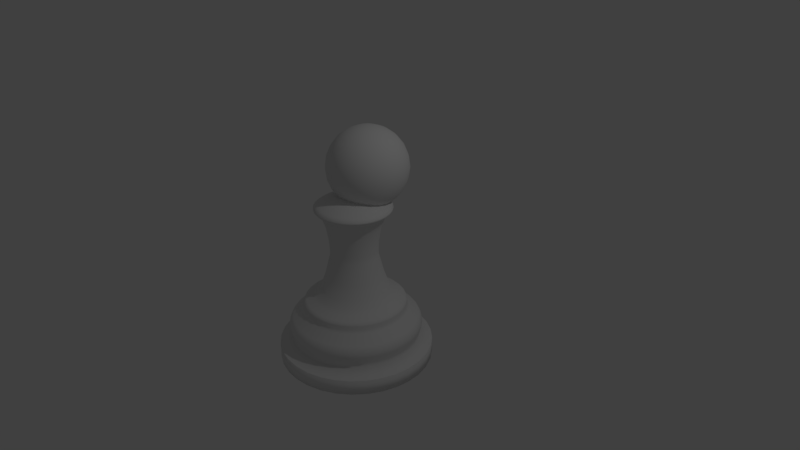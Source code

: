# Source: untitled.blend  (saved by Blender 2.78.0; exported with 4.5.12 LTS)
import bpy
from mathutils import Matrix  # noqa: F401  (used for matrix-valued properties, if any)

bpy.ops.wm.read_factory_settings(use_empty=True)
scene = bpy.context.scene
scene.name = 'Scene'

# ---- collections
col_collection_1 = bpy.data.collections.new('Collection 1'); scene.collection.children.link(col_collection_1)

# ---- world
world_world = bpy.data.worlds.new('World'); scene.world = world_world
world_world.color = (0.05088, 0.05088, 0.05088)
world_world.use_sun_shadow = False
world_world.sun_shadow_jitter_overblur = 0.0
world_world.cycles.sampling_method = 'MANUAL'

# ---- cameras
cam_camera = bpy.data.cameras.new('Camera')
cam_camera.clip_end = 100.0
cam_camera.lens = 35.0
cam_camera.sensor_width = 32.0
cam_camera.sensor_height = 18.0
cam_camera.ortho_scale = 7.314
cam_camera.dof.focus_distance = 0.0
cam_camera.dof.aperture_fstop = 128.0

# ---- lights
light_lamp = bpy.data.lights.new('Lamp', 'POINT')
light_lamp.transmission_factor = 0.0
light_lamp.cutoff_distance = 30.0
light_lamp.energy = 100.0
light_lamp.shadow_buffer_clip_start = 1.001
light_lamp.shadow_soft_size = 0.1
light_lamp.shadow_maximum_resolution = 0.006
light_lamp.use_absolute_resolution = True

# ---- meshes
me_cylinder = bpy.data.meshes.new('Cylinder')
me_cylinder.from_pydata([(0.001114, 0.9457, -1.449), (0.001114, 0.9457, -1.249), (0.1962, 0.9265, -1.449), (0.1962, 0.9265, -1.249), (0.3838, 0.8696, -1.449), (0.3838, 0.8696, -1.249), (0.5567, 0.7772, -1.449), (0.5567, 0.7772, -1.249), (0.7082, 0.6528, -1.449), (0.7082, 0.6528, -1.249), (0.8326, 0.5013, -1.449), (0.8326, 0.5013, -1.249), (0.925, 0.3284, -1.449), (0.925, 0.3284, -1.249), (0.9819, 0.1408, -1.449), (0.9819, 0.1408, -1.249), (1.001, -0.0543, -1.449), (1.001, -0.0543, -1.249), (0.9819, -0.2494, -1.449), (0.9819, -0.2494, -1.249), (0.925, -0.437, -1.449), (0.925, -0.437, -1.249), (0.8326, -0.6099, -1.449), (0.8326, -0.6099, -1.249), (0.7082, -0.7614, -1.449), (0.7082, -0.7614, -1.249), (0.5567, -0.8858, -1.449), (0.5567, -0.8858, -1.249), (0.3838, -0.9782, -1.449), (0.3838, -0.9782, -1.249), (0.1962, -1.035, -1.449), (0.1962, -1.035, -1.249), (0.001114, -1.054, -1.449), (0.001114, -1.054, -1.249), (-0.194, -1.035, -1.449), (-0.194, -1.035, -1.249), (-0.3816, -0.9782, -1.449), (-0.3816, -0.9782, -1.249), (-0.5545, -0.8858, -1.449), (-0.5545, -0.8858, -1.249), (-0.706, -0.7614, -1.449), (-0.706, -0.7614, -1.249), (-0.8304, -0.6099, -1.449), (-0.8304, -0.6099, -1.249), (-0.9228, -0.437, -1.449), (-0.9228, -0.437, -1.249), (-0.9797, -0.2494, -1.449), (-0.9797, -0.2494, -1.249), (-0.9989, -0.0543, -1.449), (-0.9989, -0.0543, -1.249), (-0.9797, 0.1408, -1.449), (-0.9797, 0.1408, -1.249), (-0.9228, 0.3284, -1.449), (-0.9228, 0.3284, -1.249), (-0.8304, 0.5013, -1.449), (-0.8304, 0.5013, -1.249), (-0.706, 0.6528, -1.449), (-0.706, 0.6528, -1.249), (-0.5545, 0.7772, -1.449), (-0.5545, 0.7772, -1.249), (-0.3816, 0.8696, -1.449), (-0.3816, 0.8696, -1.249), (-0.194, 0.9265, -1.449), (-0.194, 0.9265, -1.249), (0.1962, 0.9265, -1.249), (0.001114, 0.9457, -1.249), (0.3838, 0.8696, -1.249), (0.5567, 0.7772, -1.249), (0.7082, 0.6528, -1.249), (0.8326, 0.5013, -1.249), (0.925, 0.3284, -1.249), (0.9819, 0.1408, -1.249), (1.001, -0.0543, -1.249), (0.9819, -0.2494, -1.249), (0.925, -0.437, -1.249), (0.8326, -0.6099, -1.249), (0.7082, -0.7614, -1.249), (0.5567, -0.8858, -1.249), (0.3838, -0.9782, -1.249), (0.1962, -1.035, -1.249), (0.001114, -1.054, -1.249), (-0.194, -1.035, -1.249), (-0.3816, -0.9782, -1.249), (-0.5545, -0.8858, -1.249), (-0.706, -0.7614, -1.249), (-0.8304, -0.6099, -1.249), (-0.9228, -0.437, -1.249), (-0.9797, -0.2494, -1.249), (-0.9989, -0.0543, -1.249), (-0.9797, 0.1408, -1.249), (-0.9228, 0.3284, -1.249), (-0.8304, 0.5013, -1.249), (-0.706, 0.6528, -1.249), (-0.5545, 0.7772, -1.249), (-0.3816, 0.8696, -1.249), (-0.194, 0.9265, -1.249), (0.1638, 0.7634, -1.169), (0.001115, 0.7795, -1.169), (0.3202, 0.716, -1.169), (0.4643, 0.6389, -1.169), (0.5907, 0.5353, -1.169), (0.6944, 0.4089, -1.169), (0.7714, 0.2648, -1.169), (0.8189, 0.1084, -1.169), (0.8349, -0.0543, -1.169), (0.8189, -0.217, -1.169), (0.7714, -0.3734, -1.169), (0.6944, -0.5175, -1.169), (0.5907, -0.6439, -1.169), (0.4643, -0.7475, -1.169), (0.3202, -0.8246, -1.169), (0.1638, -0.872, -1.169), (0.001114, -0.8881, -1.169), (-0.1615, -0.872, -1.169), (-0.318, -0.8246, -1.169), (-0.4621, -0.7475, -1.169), (-0.5884, -0.6439, -1.169), (-0.6921, -0.5175, -1.169), (-0.7692, -0.3734, -1.169), (-0.8166, -0.217, -1.169), (-0.8326, -0.0543, -1.169), (-0.8166, 0.1084, -1.169), (-0.7692, 0.2648, -1.169), (-0.6921, 0.4089, -1.169), (-0.5884, 0.5353, -1.169), (-0.4621, 0.6389, -1.169), (-0.318, 0.716, -1.169), (-0.1615, 0.7634, -1.169), (0.1638, 0.7634, -1.107), (0.001115, 0.7795, -1.107), (0.3202, 0.716, -1.107), (0.4643, 0.6389, -1.107), (0.5907, 0.5353, -1.107), (0.6944, 0.4089, -1.107), (0.7714, 0.2648, -1.107), (0.8189, 0.1084, -1.107), (0.8349, -0.0543, -1.107), (0.8189, -0.217, -1.107), (0.7714, -0.3734, -1.107), (0.6944, -0.5175, -1.107), (0.5907, -0.6439, -1.107), (0.4643, -0.7475, -1.107), (0.3202, -0.8246, -1.107), (0.1638, -0.872, -1.107), (0.001114, -0.8881, -1.107), (-0.1615, -0.872, -1.107), (-0.318, -0.8246, -1.107), (-0.4621, -0.7475, -1.107), (-0.5884, -0.6439, -1.107), (-0.6921, -0.5175, -1.107), (-0.7692, -0.3734, -1.107), (-0.8166, -0.217, -1.107), (-0.8326, -0.0543, -1.107), (-0.8166, 0.1084, -1.107), (-0.7692, 0.2648, -1.107), (-0.6921, 0.4089, -1.107), (-0.5884, 0.5353, -1.107), (-0.4621, 0.6389, -1.107), (-0.318, 0.716, -1.107), (-0.1615, 0.7634, -1.107), (0.1696, 0.7927, -1.01), (0.001115, 0.8093, -1.01), (0.3316, 0.7436, -1.01), (0.4809, 0.6638, -1.01), (0.6118, 0.5564, -1.01), (0.7192, 0.4255, -1.01), (0.799, 0.2762, -1.01), (0.8481, 0.1142, -1.01), (0.8647, -0.0543, -1.01), (0.8481, -0.2228, -1.01), (0.799, -0.3848, -1.01), (0.7192, -0.5341, -1.01), (0.6118, -0.665, -1.01), (0.4809, -0.7724, -1.01), (0.3316, -0.8522, -1.01), (0.1696, -0.9013, -1.01), (0.001114, -0.9179, -1.01), (-0.1674, -0.9013, -1.01), (-0.3294, -0.8522, -1.01), (-0.4787, -0.7724, -1.01), (-0.6096, -0.665, -1.01), (-0.717, -0.5341, -1.01), (-0.7968, -0.3848, -1.01), (-0.8459, -0.2228, -1.01), (-0.8625, -0.0543, -1.01), (-0.8459, 0.1142, -1.01), (-0.7968, 0.2762, -1.01), (-0.717, 0.4255, -1.01), (-0.6096, 0.5564, -1.01), (-0.4787, 0.6638, -1.01), (-0.3294, 0.7436, -1.01), (-0.1674, 0.7927, -1.01), (0.1696, 0.7927, -0.964), (0.001115, 0.8093, -0.964), (0.3316, 0.7436, -0.964), (0.4809, 0.6638, -0.964), (0.6118, 0.5564, -0.964), (0.7192, 0.4255, -0.964), (0.799, 0.2762, -0.964), (0.8481, 0.1142, -0.964), (0.8647, -0.0543, -0.964), (0.8481, -0.2228, -0.964), (0.799, -0.3848, -0.964), (0.7192, -0.5341, -0.964), (0.6118, -0.665, -0.964), (0.4809, -0.7724, -0.964), (0.3316, -0.8522, -0.964), (0.1696, -0.9013, -0.964), (0.001114, -0.9179, -0.964), (-0.1674, -0.9013, -0.964), (-0.3294, -0.8522, -0.964), (-0.4787, -0.7724, -0.964), (-0.6096, -0.665, -0.964), (-0.717, -0.5341, -0.964), (-0.7968, -0.3848, -0.964), (-0.8459, -0.2228, -0.964), (-0.8625, -0.0543, -0.964), (-0.8459, 0.1142, -0.964), (-0.7968, 0.2762, -0.964), (-0.717, 0.4255, -0.964), (-0.6096, 0.5564, -0.964), (-0.4787, 0.6638, -0.964), (-0.3294, 0.7436, -0.964), (-0.1674, 0.7927, -0.964), (0.1653, 0.7709, -0.9072), (0.001115, 0.7871, -0.9072), (0.3231, 0.723, -0.9072), (0.4686, 0.6453, -0.9072), (0.5961, 0.5407, -0.9072), (0.7007, 0.4132, -0.9072), (0.7785, 0.2677, -0.9072), (0.8263, 0.1098, -0.9072), (0.8425, -0.0543, -0.9072), (0.8263, -0.2184, -0.9072), (0.7785, -0.3763, -0.9072), (0.7007, -0.5217, -0.9072), (0.5961, -0.6492, -0.9072), (0.4686, -0.7539, -0.9072), (0.3231, -0.8316, -0.9072), (0.1653, -0.8795, -0.9072), (0.001114, -0.8957, -0.9072), (-0.163, -0.8795, -0.9072), (-0.3209, -0.8316, -0.9072), (-0.4663, -0.7539, -0.9072), (-0.5938, -0.6492, -0.9072), (-0.6985, -0.5217, -0.9072), (-0.7762, -0.3763, -0.9072), (-0.8241, -0.2184, -0.9072), (-0.8403, -0.0543, -0.9072), (-0.8241, 0.1099, -0.9072), (-0.7762, 0.2677, -0.9072), (-0.6985, 0.4132, -0.9072), (-0.5938, 0.5407, -0.9072), (-0.4663, 0.6453, -0.9072), (-0.3209, 0.723, -0.9072), (-0.163, 0.7709, -0.9072), (0.1596, 0.7423, -0.8716), (0.001115, 0.7579, -0.8716), (0.3119, 0.6961, -0.8716), (0.4523, 0.621, -0.8716), (0.5754, 0.52, -0.8716), (0.6764, 0.3969, -0.8716), (0.7515, 0.2565, -0.8716), (0.7977, 0.1042, -0.8716), (0.8133, -0.0543, -0.8716), (0.7977, -0.2127, -0.8716), (0.7515, -0.3651, -0.8716), (0.6764, -0.5055, -0.8716), (0.5754, -0.6286, -0.8716), (0.4523, -0.7296, -0.8716), (0.3119, -0.8047, -0.8716), (0.1596, -0.8509, -0.8716), (0.001114, -0.8665, -0.8716), (-0.1573, -0.8509, -0.8716), (-0.3097, -0.8047, -0.8716), (-0.4501, -0.7296, -0.8716), (-0.5732, -0.6286, -0.8716), (-0.6742, -0.5055, -0.8716), (-0.7492, -0.3651, -0.8716), (-0.7955, -0.2127, -0.8716), (-0.8111, -0.0543, -0.8716), (-0.7955, 0.1042, -0.8716), (-0.7492, 0.2565, -0.8716), (-0.6742, 0.3969, -0.8716), (-0.5732, 0.52, -0.8716), (-0.4501, 0.621, -0.8716), (-0.3097, 0.6961, -0.8716), (-0.1573, 0.7423, -0.8716), (0.1365, 0.6262, -0.7686), (0.001115, 0.6395, -0.7686), (0.2666, 0.5867, -0.7686), (0.3866, 0.5226, -0.7686), (0.4917, 0.4363, -0.7686), (0.578, 0.3312, -0.7686), (0.6421, 0.2112, -0.7686), (0.6816, 0.08106, -0.7686), (0.6949, -0.0543, -0.7686), (0.6816, -0.1897, -0.7686), (0.6421, -0.3198, -0.7686), (0.578, -0.4398, -0.7686), (0.4917, -0.5449, -0.7686), (0.3866, -0.6312, -0.7686), (0.2666, -0.6953, -0.7686), (0.1365, -0.7348, -0.7686), (0.001114, -0.7481, -0.7686), (-0.1342, -0.7348, -0.7686), (-0.2644, -0.6953, -0.7686), (-0.3844, -0.6312, -0.7686), (-0.4895, -0.5449, -0.7686), (-0.5758, -0.4398, -0.7686), (-0.6399, -0.3198, -0.7686), (-0.6794, -0.1897, -0.7686), (-0.6927, -0.0543, -0.7686), (-0.6794, 0.08106, -0.7686), (-0.6399, 0.2112, -0.7686), (-0.5758, 0.3312, -0.7686), (-0.4895, 0.4363, -0.7686), (-0.3844, 0.5226, -0.7686), (-0.2644, 0.5867, -0.7686), (-0.1342, 0.6262, -0.7686), (0.1316, 0.6015, -0.7295), (0.001115, 0.6143, -0.7295), (0.257, 0.5634, -0.7295), (0.3726, 0.5017, -0.7295), (0.4739, 0.4185, -0.7295), (0.5571, 0.3172, -0.7295), (0.6189, 0.2016, -0.7295), (0.6569, 0.07615, -0.7295), (0.6697, -0.0543, -0.7295), (0.6569, -0.1847, -0.7295), (0.6189, -0.3102, -0.7295), (0.5571, -0.4258, -0.7295), (0.4739, -0.5271, -0.7295), (0.3726, -0.6102, -0.7295), (0.257, -0.672, -0.7295), (0.1316, -0.7101, -0.7295), (0.001114, -0.7229, -0.7295), (-0.1293, -0.7101, -0.7295), (-0.2548, -0.672, -0.7295), (-0.3704, -0.6102, -0.7295), (-0.4717, -0.5271, -0.7295), (-0.5548, -0.4258, -0.7295), (-0.6166, -0.3102, -0.7295), (-0.6547, -0.1847, -0.7295), (-0.6675, -0.0543, -0.7295), (-0.6547, 0.07615, -0.7295), (-0.6166, 0.2016, -0.7295), (-0.5548, 0.3172, -0.7295), (-0.4717, 0.4185, -0.7295), (-0.3704, 0.5017, -0.7295), (-0.2548, 0.5634, -0.7295), (-0.1293, 0.6015, -0.7295), (0.1316, 0.6015, -0.6762), (0.001115, 0.6143, -0.6762), (0.257, 0.5634, -0.6762), (0.3726, 0.5017, -0.6762), (0.4739, 0.4185, -0.6762), (0.5571, 0.3172, -0.6762), (0.6189, 0.2016, -0.6762), (0.6569, 0.07615, -0.6762), (0.6697, -0.0543, -0.6762), (0.6569, -0.1847, -0.6762), (0.6189, -0.3102, -0.6762), (0.5571, -0.4258, -0.6762), (0.4739, -0.5271, -0.6762), (0.3726, -0.6102, -0.6762), (0.257, -0.672, -0.6762), (0.1316, -0.7101, -0.6762), (0.001114, -0.7229, -0.6762), (-0.1293, -0.7101, -0.6762), (-0.2548, -0.672, -0.6762), (-0.3704, -0.6102, -0.6762), (-0.4717, -0.5271, -0.6762), (-0.5548, -0.4258, -0.6762), (-0.6166, -0.3102, -0.6762), (-0.6547, -0.1847, -0.6762), (-0.6675, -0.0543, -0.6762), (-0.6547, 0.07615, -0.6762), (-0.6166, 0.2016, -0.6762), (-0.5548, 0.3172, -0.6762), (-0.4717, 0.4185, -0.6762), (-0.3704, 0.5017, -0.6762), (-0.2548, 0.5634, -0.6762), (-0.1293, 0.6015, -0.6762), (0.1303, 0.5953, -0.6584), (0.001115, 0.608, -0.6584), (0.2546, 0.5576, -0.6584), (0.3691, 0.4964, -0.6584), (0.4694, 0.414, -0.6584), (0.5518, 0.3137, -0.6584), (0.613, 0.1992, -0.6584), (0.6507, 0.07491, -0.6584), (0.6634, -0.0543, -0.6584), (0.6507, -0.1835, -0.6584), (0.613, -0.3077, -0.6584), (0.5518, -0.4223, -0.6584), (0.4694, -0.5226, -0.6584), (0.3691, -0.605, -0.6584), (0.2546, -0.6662, -0.6584), (0.1303, -0.7039, -0.6584), (0.001114, -0.7166, -0.6584), (-0.1281, -0.7039, -0.6584), (-0.2523, -0.6662, -0.6584), (-0.3668, -0.605, -0.6584), (-0.4672, -0.5226, -0.6584), (-0.5496, -0.4223, -0.6584), (-0.6108, -0.3077, -0.6584), (-0.6485, -0.1835, -0.6584), (-0.6612, -0.0543, -0.6584), (-0.6485, 0.07491, -0.6584), (-0.6108, 0.1992, -0.6584), (-0.5496, 0.3137, -0.6584), (-0.4672, 0.414, -0.6584), (-0.3668, 0.4964, -0.6584), (-0.2523, 0.5576, -0.6584), (-0.1281, 0.5953, -0.6584), (0.1245, 0.5662, -0.6317), (0.001115, 0.5784, -0.6317), (0.2432, 0.5302, -0.6317), (0.3526, 0.4718, -0.6317), (0.4485, 0.3931, -0.6317), (0.5272, 0.2972, -0.6317), (0.5857, 0.1878, -0.6317), (0.6217, 0.06914, -0.6317), (0.6338, -0.0543, -0.6317), (0.6217, -0.1777, -0.6317), (0.5857, -0.2964, -0.6317), (0.5272, -0.4058, -0.6317), (0.4485, -0.5017, -0.6317), (0.3526, -0.5804, -0.6317), (0.2432, -0.6388, -0.6317), (0.1245, -0.6748, -0.6317), (0.001114, -0.687, -0.6317), (-0.1223, -0.6748, -0.6317), (-0.241, -0.6388, -0.6317), (-0.3504, -0.5804, -0.6317), (-0.4463, -0.5017, -0.6317), (-0.525, -0.4058, -0.6317), (-0.5834, -0.2964, -0.6317), (-0.6194, -0.1777, -0.6317), (-0.6316, -0.0543, -0.6317), (-0.6194, 0.06914, -0.6317), (-0.5834, 0.1878, -0.6317), (-0.525, 0.2972, -0.6317), (-0.4463, 0.3931, -0.6317), (-0.3504, 0.4718, -0.6317), (-0.241, 0.5302, -0.6317), (-0.1223, 0.5662, -0.6317), (0.1075, 0.4808, -0.5885), (0.001115, 0.4913, -0.5885), (0.2099, 0.4497, -0.5885), (0.3042, 0.3993, -0.5885), (0.3869, 0.3315, -0.5885), (0.4547, 0.2488, -0.5885), (0.5051, 0.1545, -0.5885), (0.5362, 0.05214, -0.5885), (0.5467, -0.0543, -0.5885), (0.5362, -0.1607, -0.5885), (0.5051, -0.2631, -0.5885), (0.4547, -0.3574, -0.5885), (0.3869, -0.4401, -0.5885), (0.3042, -0.5079, -0.5885), (0.2099, -0.5583, -0.5885), (0.1075, -0.5894, -0.5885), (0.001114, -0.5998, -0.5885), (-0.1053, -0.5894, -0.5885), (-0.2077, -0.5583, -0.5885), (-0.302, -0.5079, -0.5885), (-0.3846, -0.4401, -0.5885), (-0.4525, -0.3574, -0.5885), (-0.5029, -0.2631, -0.5885), (-0.534, -0.1607, -0.5885), (-0.5444, -0.0543, -0.5885), (-0.534, 0.05214, -0.5885), (-0.5029, 0.1545, -0.5885), (-0.4525, 0.2488, -0.5885), (-0.3846, 0.3315, -0.5885), (-0.302, 0.3993, -0.5885), (-0.2077, 0.4497, -0.5885), (-0.1053, 0.4808, -0.5885), (0.09904, 0.438, -0.5371), (0.001115, 0.4477, -0.5371), (0.1932, 0.4095, -0.5371), (0.28, 0.3631, -0.5371), (0.3561, 0.3007, -0.5371), (0.4185, 0.2246, -0.5371), (0.4649, 0.1378, -0.5371), (0.4934, 0.04363, -0.5371), (0.5031, -0.0543, -0.5371), (0.4934, -0.1522, -0.5371), (0.4649, -0.2464, -0.5371), (0.4185, -0.3332, -0.5371), (0.3561, -0.4092, -0.5371), (0.28, -0.4717, -0.5371), (0.1932, -0.5181, -0.5371), (0.09904, -0.5466, -0.5371), (0.001114, -0.5563, -0.5371), (-0.09682, -0.5466, -0.5371), (-0.191, -0.5181, -0.5371), (-0.2778, -0.4717, -0.5371), (-0.3538, -0.4092, -0.5371), (-0.4163, -0.3332, -0.5371), (-0.4626, -0.2464, -0.5371), (-0.4912, -0.1522, -0.5371), (-0.5009, -0.0543, -0.5371), (-0.4912, 0.04363, -0.5371), (-0.4626, 0.1378, -0.5371), (-0.4163, 0.2246, -0.5371), (-0.3538, 0.3007, -0.5371), (-0.2778, 0.3631, -0.5371), (-0.191, 0.4095, -0.5371), (-0.09682, 0.438, -0.5371), (0.08626, 0.3737, -0.457), (0.001115, 0.3821, -0.457), (0.1681, 0.3489, -0.457), (0.2436, 0.3086, -0.457), (0.3097, 0.2543, -0.457), (0.364, 0.1882, -0.457), (0.4043, 0.1127, -0.457), (0.4292, 0.03085, -0.457), (0.4375, -0.0543, -0.457), (0.4292, -0.1394, -0.457), (0.4043, -0.2213, -0.457), (0.364, -0.2968, -0.457), (0.3097, -0.3629, -0.457), (0.2436, -0.4172, -0.457), (0.1681, -0.4575, -0.457), (0.08626, -0.4823, -0.457), (0.001114, -0.4907, -0.457), (-0.08403, -0.4823, -0.457), (-0.1659, -0.4575, -0.457), (-0.2413, -0.4172, -0.457), (-0.3075, -0.3629, -0.457), (-0.3618, -0.2968, -0.457), (-0.4021, -0.2213, -0.457), (-0.4269, -0.1394, -0.457), (-0.4353, -0.0543, -0.457), (-0.4269, 0.03085, -0.457), (-0.4021, 0.1127, -0.457), (-0.3618, 0.1882, -0.457), (-0.3075, 0.2543, -0.457), (-0.2413, 0.3086, -0.457), (-0.1659, 0.3489, -0.457), (-0.08403, 0.3737, -0.457), (0.07422, 0.3133, -0.2801), (0.001115, 0.3205, -0.2801), (0.1445, 0.2919, -0.2801), (0.2093, 0.2573, -0.2801), (0.2661, 0.2107, -0.2801), (0.3127, 0.1539, -0.2801), (0.3473, 0.08911, -0.2801), (0.3687, 0.01881, -0.2801), (0.3759, -0.0543, -0.2801), (0.3687, -0.1274, -0.2801), (0.3473, -0.1977, -0.2801), (0.3127, -0.2625, -0.2801), (0.2661, -0.3193, -0.2801), (0.2093, -0.3659, -0.2801), (0.1445, -0.4005, -0.2801), (0.07422, -0.4218, -0.2801), (0.001114, -0.429, -0.2801), (-0.072, -0.4218, -0.2801), (-0.1423, -0.4005, -0.2801), (-0.2071, -0.3659, -0.2801), (-0.2639, -0.3193, -0.2801), (-0.3105, -0.2625, -0.2801), (-0.3451, -0.1977, -0.2801), (-0.3664, -0.1274, -0.2801), (-0.3736, -0.0543, -0.2801), (-0.3664, 0.01881, -0.2801), (-0.3451, 0.08911, -0.2801), (-0.3105, 0.1539, -0.2801), (-0.2639, 0.2107, -0.2801), (-0.2071, 0.2573, -0.2801), (-0.1423, 0.2919, -0.2801), (-0.07199, 0.3133, -0.2801), (0.06106, 0.2471, -0.01153), (0.001115, 0.253, -0.01153), (0.1187, 0.2296, -0.01153), (0.1718, 0.2012, -0.01153), (0.2184, 0.163, -0.01153), (0.2566, 0.1164, -0.01153), (0.285, 0.06329, -0.01153), (0.3025, 0.005651, -0.01153), (0.3084, -0.0543, -0.01153), (0.3025, -0.1142, -0.01153), (0.285, -0.1719, -0.01153), (0.2566, -0.225, -0.01153), (0.2184, -0.2716, -0.01153), (0.1718, -0.3098, -0.01153), (0.1187, -0.3382, -0.01153), (0.06106, -0.3557, -0.01153), (0.001114, -0.3616, -0.01153), (-0.05883, -0.3557, -0.01153), (-0.1165, -0.3382, -0.01153), (-0.1696, -0.3098, -0.01153), (-0.2162, -0.2716, -0.01153), (-0.2544, -0.225, -0.01153), (-0.2828, -0.1719, -0.01153), (-0.3003, -0.1142, -0.01153), (-0.3062, -0.0543, -0.01153), (-0.3003, 0.005651, -0.01153), (-0.2828, 0.06329, -0.01153), (-0.2544, 0.1164, -0.01153), (-0.2162, 0.163, -0.01153), (-0.1696, 0.2012, -0.01153), (-0.1165, 0.2296, -0.01153), (-0.05883, 0.2471, -0.01153), (0.06106, 0.2471, 0.07374), (0.001115, 0.253, 0.07374), (0.1187, 0.2296, 0.07374), (0.1718, 0.2012, 0.07374), (0.2184, 0.163, 0.07374), (0.2566, 0.1164, 0.07374), (0.285, 0.06329, 0.07374), (0.3025, 0.005651, 0.07374), (0.3084, -0.0543, 0.07374), (0.3025, -0.1142, 0.07374), (0.285, -0.1719, 0.07374), (0.2566, -0.225, 0.07374), (0.2184, -0.2716, 0.07374), (0.1718, -0.3098, 0.07374), (0.1187, -0.3382, 0.07374), (0.06106, -0.3557, 0.07374), (0.001114, -0.3616, 0.07374), (-0.05883, -0.3557, 0.07374), (-0.1165, -0.3382, 0.07374), (-0.1696, -0.3098, 0.07374), (-0.2162, -0.2716, 0.07374), (-0.2544, -0.225, 0.07374), (-0.2828, -0.1719, 0.07374), (-0.3003, -0.1142, 0.07374), (-0.3062, -0.0543, 0.07374), (-0.3003, 0.005651, 0.07374), (-0.2828, 0.06329, 0.07374), (-0.2544, 0.1164, 0.07374), (-0.2162, 0.163, 0.07374), (-0.1696, 0.2012, 0.07374), (-0.1165, 0.2296, 0.07374), (-0.05883, 0.2471, 0.07374), (0.06252, 0.2544, 0.1974), (0.001114, 0.2604, 0.1974), (0.1216, 0.2365, 0.1974), (0.176, 0.2074, 0.1974), (0.2237, 0.1683, 0.1974), (0.2628, 0.1206, 0.1974), (0.2919, 0.06615, 0.1974), (0.3098, 0.007107, 0.1974), (0.3159, -0.0543, 0.1974), (0.3098, -0.1157, 0.1974), (0.2919, -0.1747, 0.1974), (0.2628, -0.2292, 0.1974), (0.2237, -0.2769, 0.1974), (0.176, -0.316, 0.1974), (0.1216, -0.3451, 0.1974), (0.06252, -0.363, 0.1974), (0.001114, -0.369, 0.1974), (-0.06029, -0.363, 0.1974), (-0.1193, -0.3451, 0.1974), (-0.1737, -0.316, 0.1974), (-0.2214, -0.2769, 0.1974), (-0.2606, -0.2292, 0.1974), (-0.2897, -0.1747, 0.1974), (-0.3076, -0.1157, 0.1974), (-0.3136, -0.0543, 0.1974), (-0.3076, 0.007107, 0.1974), (-0.2897, 0.06615, 0.1974), (-0.2606, 0.1206, 0.1974), (-0.2214, 0.1683, 0.1974), (-0.1737, 0.2074, 0.1974), (-0.1193, 0.2365, 0.1974), (-0.06029, 0.2544, 0.1974), (0.06922, 0.2881, 0.3892), (0.001115, 0.2948, 0.3892), (0.1347, 0.2682, 0.3892), (0.195, 0.2359, 0.3892), (0.2479, 0.1925, 0.3892), (0.2914, 0.1396, 0.3892), (0.3236, 0.07929, 0.3892), (0.3435, 0.0138, 0.3892), (0.3502, -0.0543, 0.3892), (0.3435, -0.1224, 0.3892), (0.3236, -0.1879, 0.3892), (0.2914, -0.2482, 0.3892), (0.2479, -0.3011, 0.3892), (0.195, -0.3445, 0.3892), (0.1347, -0.3768, 0.3892), (0.06922, -0.3967, 0.3892), (0.001114, -0.4034, 0.3892), (-0.06699, -0.3967, 0.3892), (-0.1325, -0.3768, 0.3892), (-0.1928, -0.3445, 0.3892), (-0.2457, -0.3011, 0.3892), (-0.2891, -0.2482, 0.3892), (-0.3214, -0.1879, 0.3892), (-0.3413, -0.1224, 0.3892), (-0.348, -0.0543, 0.3892), (-0.3413, 0.0138, 0.3892), (-0.3214, 0.07929, 0.3892), (-0.2891, 0.1396, 0.3892), (-0.2457, 0.1925, 0.3892), (-0.1928, 0.2359, 0.3892), (-0.1325, 0.2682, 0.3892), (-0.06699, 0.2881, 0.3892), (0.08044, 0.3445, 0.547), (0.001114, 0.3523, 0.547), (0.1567, 0.3214, 0.547), (0.227, 0.2838, 0.547), (0.2886, 0.2332, 0.547), (0.3392, 0.1716, 0.547), (0.3768, 0.1013, 0.547), (0.3999, 0.02503, 0.547), (0.4077, -0.0543, 0.547), (0.3999, -0.1336, 0.547), (0.3768, -0.2099, 0.547), (0.3392, -0.2802, 0.547), (0.2886, -0.3418, 0.547), (0.227, -0.3924, 0.547), (0.1567, -0.43, 0.547), (0.08044, -0.4531, 0.547), (0.001114, -0.4609, 0.547), (-0.07822, -0.4531, 0.547), (-0.1545, -0.43, 0.547), (-0.2248, -0.3924, 0.547), (-0.2864, -0.3418, 0.547), (-0.337, -0.2802, 0.547), (-0.3746, -0.2099, 0.547), (-0.3977, -0.1336, 0.547), (-0.4055, -0.0543, 0.547), (-0.3977, 0.02503, 0.547), (-0.3746, 0.1013, 0.547), (-0.337, 0.1716, 0.547), (-0.2864, 0.2332, 0.547), (-0.2248, 0.2838, 0.547), (-0.1545, 0.3214, 0.547), (-0.07821, 0.3445, 0.547), (0.09109, 0.398, 0.5982), (0.001114, 0.4069, 0.5982), (0.1776, 0.3718, 0.5982), (0.2573, 0.3292, 0.5982), (0.3272, 0.2718, 0.5982), (0.3846, 0.2019, 0.5982), (0.4272, 0.1222, 0.5982), (0.4535, 0.03568, 0.5982), (0.4623, -0.0543, 0.5982), (0.4535, -0.1443, 0.5982), (0.4272, -0.2308, 0.5982), (0.3846, -0.3105, 0.5982), (0.3272, -0.3804, 0.5982), (0.2573, -0.4378, 0.5982), (0.1776, -0.4804, 0.5982), (0.09109, -0.5066, 0.5982), (0.001114, -0.5155, 0.5982), (-0.08886, -0.5066, 0.5982), (-0.1754, -0.4804, 0.5982), (-0.2551, -0.4378, 0.5982), (-0.325, -0.3804, 0.5982), (-0.3824, -0.3105, 0.5982), (-0.425, -0.2308, 0.5982), (-0.4512, -0.1443, 0.5982), (-0.4601, -0.0543, 0.5982), (-0.4512, 0.03568, 0.5982), (-0.425, 0.1222, 0.5982), (-0.3824, 0.2019, 0.5982), (-0.325, 0.2718, 0.5982), (-0.2551, 0.3292, 0.5982), (-0.1754, 0.3718, 0.5982), (-0.08886, 0.398, 0.5982), (0.09775, 0.4315, 0.6331), (0.001114, 0.441, 0.6331), (0.1907, 0.4033, 0.6331), (0.2763, 0.3575, 0.6331), (0.3514, 0.2959, 0.6331), (0.413, 0.2209, 0.6331), (0.4587, 0.1353, 0.6331), (0.4869, 0.04233, 0.6331), (0.4964, -0.0543, 0.6331), (0.4869, -0.1509, 0.6331), (0.4587, -0.2438, 0.6331), (0.413, -0.3295, 0.6331), (0.3514, -0.4045, 0.6331), (0.2763, -0.4661, 0.6331), (0.1907, -0.5119, 0.6331), (0.09775, -0.5401, 0.6331), (0.001114, -0.5496, 0.6331), (-0.09552, -0.5401, 0.6331), (-0.1884, -0.5119, 0.6331), (-0.2741, -0.4661, 0.6331), (-0.3491, -0.4045, 0.6331), (-0.4107, -0.3295, 0.6331), (-0.4565, -0.2438, 0.6331), (-0.4847, -0.1509, 0.6331), (-0.4942, -0.0543, 0.6331), (-0.4847, 0.04233, 0.6331), (-0.4565, 0.1353, 0.6331), (-0.4107, 0.2209, 0.6331), (-0.3491, 0.2959, 0.6331), (-0.2741, 0.3575, 0.6331), (-0.1884, 0.4033, 0.6331), (-0.09552, 0.4315, 0.6331), (0.09775, 0.4315, 0.6516), (0.001114, 0.441, 0.6516), (0.1907, 0.4033, 0.6516), (0.2763, 0.3575, 0.6516), (0.3514, 0.2959, 0.6516), (0.413, 0.2209, 0.6516), (0.4587, 0.1353, 0.6516), (0.4869, 0.04233, 0.6516), (0.4964, -0.0543, 0.6516), (0.4869, -0.1509, 0.6516), (0.4587, -0.2438, 0.6516), (0.413, -0.3295, 0.6516), (0.3514, -0.4045, 0.6516), (0.2763, -0.4661, 0.6516), (0.1907, -0.5119, 0.6516), (0.09775, -0.5401, 0.6516), (0.001114, -0.5496, 0.6516), (-0.09552, -0.5401, 0.6516), (-0.1884, -0.5119, 0.6516), (-0.2741, -0.4661, 0.6516), (-0.3491, -0.4045, 0.6516), (-0.4107, -0.3295, 0.6516), (-0.4565, -0.2438, 0.6516), (-0.4847, -0.1509, 0.6516), (-0.4942, -0.0543, 0.6516), (-0.4847, 0.04233, 0.6516), (-0.4565, 0.1353, 0.6516), (-0.4107, 0.2209, 0.6516), (-0.3491, 0.2959, 0.6516), (-0.2741, 0.3575, 0.6516), (-0.1884, 0.4033, 0.6516), (-0.09552, 0.4315, 0.6516), (0.08805, 0.3828, 0.6886), (0.001114, 0.3913, 0.6886), (0.1716, 0.3574, 0.6886), (0.2487, 0.3162, 0.6886), (0.3162, 0.2608, 0.6886), (0.3716, 0.1933, 0.6886), (0.4128, 0.1162, 0.6886), (0.4382, 0.03264, 0.6886), (0.4467, -0.0543, 0.6886), (0.4382, -0.1412, 0.6886), (0.4128, -0.2248, 0.6886), (0.3716, -0.3019, 0.6886), (0.3162, -0.3694, 0.6886), (0.2487, -0.4248, 0.6886), (0.1716, -0.466, 0.6886), (0.08805, -0.4914, 0.6886), (0.001114, -0.4999, 0.6886), (-0.08582, -0.4914, 0.6886), (-0.1694, -0.466, 0.6886), (-0.2465, -0.4248, 0.6886), (-0.314, -0.3694, 0.6886), (-0.3694, -0.3019, 0.6886), (-0.4106, -0.2248, 0.6886), (-0.4359, -0.1412, 0.6886), (-0.4445, -0.0543, 0.6886), (-0.4359, 0.03264, 0.6886), (-0.4106, 0.1162, 0.6886), (-0.3694, 0.1933, 0.6886), (-0.314, 0.2608, 0.6886), (-0.2465, 0.3162, 0.6886), (-0.1694, 0.3574, 0.6886), (-0.08582, 0.3828, 0.6886), (0.06979, 0.2909, 0.7318), (0.001114, 0.2977, 0.7318), (0.1358, 0.2709, 0.7318), (0.1967, 0.2384, 0.7318), (0.25, 0.1946, 0.7318), (0.2938, 0.1413, 0.7318), (0.3263, 0.08041, 0.7318), (0.3464, 0.01438, 0.7318), (0.3531, -0.0543, 0.7318), (0.3464, -0.123, 0.7318), (0.3263, -0.189, 0.7318), (0.2938, -0.2499, 0.7318), (0.25, -0.3032, 0.7318), (0.1967, -0.347, 0.7318), (0.1358, -0.3795, 0.7318), (0.06979, -0.3995, 0.7318), (0.001114, -0.4063, 0.7318), (-0.06756, -0.3995, 0.7318), (-0.1336, -0.3795, 0.7318), (-0.1945, -0.347, 0.7318), (-0.2478, -0.3032, 0.7318), (-0.2916, -0.2499, 0.7318), (-0.3241, -0.189, 0.7318), (-0.3441, -0.123, 0.7318), (-0.3509, -0.0543, 0.7318), (-0.3441, 0.01438, 0.7318), (-0.3241, 0.08041, 0.7318), (-0.2916, 0.1413, 0.7318), (-0.2478, 0.1946, 0.7318), (-0.1944, 0.2384, 0.7318), (-0.1336, 0.2709, 0.7318), (-0.06756, 0.2909, 0.7318), (0.0473, 0.1779, 0.777), (0.001114, 0.1824, 0.777), (0.09171, 0.1644, 0.777), (0.1326, 0.1425, 0.777), (0.1685, 0.1131, 0.777), (0.1979, 0.07722, 0.777), (0.2198, 0.0363, 0.777), (0.2333, -0.008113, 0.777), (0.2378, -0.0543, 0.777), (0.2333, -0.1005, 0.777), (0.2198, -0.1449, 0.777), (0.1979, -0.1858, 0.777), (0.1685, -0.2217, 0.777), (0.1326, -0.2511, 0.777), (0.09171, -0.273, 0.777), (0.0473, -0.2865, 0.777), (0.001114, -0.291, 0.777), (-0.04507, -0.2865, 0.777), (-0.08948, -0.273, 0.777), (-0.1304, -0.2511, 0.777), (-0.1663, -0.2217, 0.777), (-0.1957, -0.1858, 0.777), (-0.2176, -0.1449, 0.777), (-0.2311, -0.1005, 0.777), (-0.2356, -0.0543, 0.777), (-0.2311, -0.008113, 0.777), (-0.2176, 0.0363, 0.777), (-0.1957, 0.07722, 0.777), (-0.1663, 0.1131, 0.777), (-0.1304, 0.1425, 0.777), (-0.08948, 0.1644, 0.777), (-0.04507, 0.1779, 0.777), (0.02569, 0.06924, 0.8058), (0.001114, 0.07166, 0.8058), (0.04931, 0.06207, 0.8058), (0.07109, 0.05043, 0.8058), (0.09018, 0.03477, 0.8058), (0.1058, 0.01568, 0.8058), (0.1175, -0.006097, 0.8058), (0.1246, -0.02972, 0.8058), (0.1271, -0.0543, 0.8058), (0.1246, -0.07887, 0.8058), (0.1175, -0.1025, 0.8058), (0.1058, -0.1243, 0.8058), (0.09018, -0.1434, 0.8058), (0.07109, -0.159, 0.8058), (0.04931, -0.1707, 0.8058), (0.02569, -0.1778, 0.8058), (0.001114, -0.1802, 0.8058), (-0.02346, -0.1778, 0.8058), (-0.04709, -0.1707, 0.8058), (-0.06886, -0.159, 0.8058), (-0.08795, -0.1434, 0.8058), (-0.1036, -0.1243, 0.8058), (-0.1153, -0.1025, 0.8058), (-0.1224, -0.07887, 0.8058), (-0.1248, -0.0543, 0.8058), (-0.1224, -0.02972, 0.8058), (-0.1153, -0.006097, 0.8058), (-0.1036, 0.01568, 0.8058), (-0.08795, 0.03477, 0.8058), (-0.06886, 0.05043, 0.8058), (-0.04709, 0.06207, 0.8058), (-0.02346, 0.06924, 0.8058), (0.03108, 0.327, 1.616), (0.0638, 0.4491, 1.563), (0.09189, 0.5539, 1.48), (0.1134, 0.6343, 1.371), (0.127, 0.6849, 1.245), (0.1316, 0.7022, 1.109), (0.127, 0.6849, 0.9738), (0.1134, 0.6343, 0.8474), (0.09189, 0.5539, 0.7389), (0.0638, 0.4491, 0.6556), (0.03108, 0.327, 0.6032), (0.0638, 0.3134, 1.616), (0.127, 0.4229, 1.563), (0.1813, 0.5169, 1.48), (0.2229, 0.589, 1.371), (0.2491, 0.6343, 1.245), (0.258, 0.6498, 1.109), (0.2491, 0.6343, 0.9738), (0.2229, 0.589, 0.8474), (0.1813, 0.5169, 0.7389), (0.127, 0.4229, 0.6556), (0.0638, 0.3134, 0.6032), (-0.004023, 0.196, 1.633), (0.09189, 0.2919, 1.616), (0.1813, 0.3812, 1.563), (0.258, 0.458, 1.48), (0.3169, 0.5169, 1.371), (0.3539, 0.5539, 1.245), (0.3665, 0.5665, 1.109), (0.3539, 0.5539, 0.9738), (0.3169, 0.5169, 0.8474), (0.258, 0.458, 0.7389), (0.1813, 0.3812, 0.6556), (0.09189, 0.2919, 0.6032), (-0.004023, 0.196, 0.5854), (0.1134, 0.2638, 1.616), (0.2229, 0.327, 1.563), (0.3169, 0.3812, 1.48), (0.389, 0.4229, 1.371), (0.4344, 0.4491, 1.245), (0.4498, 0.458, 1.109), (0.4344, 0.4491, 0.9738), (0.389, 0.4229, 0.8474), (0.3169, 0.3812, 0.7389), (0.2229, 0.327, 0.6556), (0.1134, 0.2638, 0.6032), (0.127, 0.2311, 1.616), (0.2491, 0.2638, 1.563), (0.3539, 0.2919, 1.48), (0.4344, 0.3134, 1.371), (0.4849, 0.327, 1.245), (0.5022, 0.3316, 1.109), (0.4849, 0.327, 0.9738), (0.4344, 0.3134, 0.8474), (0.3539, 0.2919, 0.7389), (0.2491, 0.2638, 0.6556), (0.127, 0.2311, 0.6032), (0.1316, 0.196, 1.616), (0.258, 0.196, 1.563), (0.3665, 0.196, 1.48), (0.4498, 0.196, 1.371), (0.5022, 0.196, 1.245), (0.52, 0.196, 1.109), (0.5022, 0.196, 0.9738), (0.4498, 0.196, 0.8474), (0.3665, 0.196, 0.7389), (0.258, 0.196, 0.6556), (0.1316, 0.196, 0.6032), (0.127, 0.1609, 1.616), (0.2491, 0.1281, 1.563), (0.3539, 0.1, 1.48), (0.4344, 0.07849, 1.371), (0.4849, 0.06494, 1.245), (0.5022, 0.06032, 1.109), (0.4849, 0.06494, 0.9738), (0.4344, 0.07849, 0.8474), (0.3539, 0.1, 0.7389), (0.2491, 0.1281, 0.6556), (0.127, 0.1609, 0.6032), (0.1134, 0.1281, 1.616), (0.2229, 0.06494, 1.563), (0.3169, 0.01068, 1.48), (0.389, -0.03097, 1.371), (0.4344, -0.05714, 1.245), (0.4498, -0.06607, 1.109), (0.4344, -0.05714, 0.9738), (0.389, -0.03097, 0.8474), (0.3169, 0.01068, 0.7389), (0.2229, 0.06494, 0.6556), (0.1134, 0.1281, 0.6032), (0.09189, 0.1, 1.616), (0.1813, 0.01068, 1.563), (0.258, -0.06607, 1.48), (0.3169, -0.125, 1.371), (0.3539, -0.162, 1.245), (0.3665, -0.1746, 1.109), (0.3539, -0.162, 0.9738), (0.3169, -0.125, 0.8474), (0.258, -0.06607, 0.7389), (0.1813, 0.01068, 0.6556), (0.09189, 0.1, 0.6032), (0.0638, 0.07849, 1.616), (0.127, -0.03097, 1.563), (0.1813, -0.125, 1.48), (0.2229, -0.1971, 1.371), (0.2491, -0.2424, 1.245), (0.258, -0.2579, 1.109), (0.2491, -0.2424, 0.9738), (0.2229, -0.1971, 0.8474), (0.1813, -0.125, 0.7389), (0.127, -0.03097, 0.6556), (0.0638, 0.07849, 0.6032), (0.03108, 0.06494, 1.616), (0.0638, -0.05714, 1.563), (0.09189, -0.162, 1.48), (0.1134, -0.2424, 1.371), (0.127, -0.293, 1.245), (0.1316, -0.3102, 1.109), (0.127, -0.293, 0.9738), (0.1134, -0.2424, 0.8474), (0.09189, -0.162, 0.7389), (0.0638, -0.05714, 0.6556), (0.03108, 0.06494, 0.6032), (-0.004023, 0.06032, 1.616), (-0.004023, -0.06607, 1.563), (-0.004023, -0.1746, 1.48), (-0.004023, -0.2579, 1.371), (-0.004023, -0.3102, 1.245), (-0.004023, -0.3281, 1.109), (-0.004023, -0.3102, 0.9738), (-0.004023, -0.2579, 0.8474), (-0.004023, -0.1746, 0.7389), (-0.004023, -0.06607, 0.6556), (-0.004023, 0.06032, 0.6032), (-0.03913, 0.06494, 1.616), (-0.07184, -0.05714, 1.563), (-0.09993, -0.162, 1.48), (-0.1215, -0.2424, 1.371), (-0.135, -0.293, 1.245), (-0.1397, -0.3102, 1.109), (-0.135, -0.293, 0.9738), (-0.1215, -0.2424, 0.8474), (-0.09993, -0.162, 0.7389), (-0.07184, -0.05714, 0.6556), (-0.03913, 0.06494, 0.6032), (-0.07184, 0.07849, 1.616), (-0.135, -0.03097, 1.563), (-0.1893, -0.125, 1.48), (-0.2309, -0.1971, 1.371), (-0.2571, -0.2424, 1.245), (-0.2661, -0.2579, 1.109), (-0.2571, -0.2424, 0.9738), (-0.2309, -0.1971, 0.8474), (-0.1893, -0.125, 0.7389), (-0.135, -0.03097, 0.6556), (-0.07184, 0.07849, 0.6032), (-0.09993, 0.1, 1.616), (-0.1893, 0.01068, 1.563), (-0.2661, -0.06607, 1.48), (-0.3249, -0.125, 1.371), (-0.362, -0.162, 1.245), (-0.3746, -0.1746, 1.109), (-0.362, -0.162, 0.9738), (-0.3249, -0.125, 0.8474), (-0.2661, -0.06607, 0.7389), (-0.1893, 0.01068, 0.6556), (-0.09993, 0.1, 0.6032), (-0.1215, 0.1281, 1.616), (-0.2309, 0.06494, 1.563), (-0.3249, 0.01068, 1.48), (-0.3971, -0.03097, 1.371), (-0.4424, -0.05714, 1.245), (-0.4579, -0.06607, 1.109), (-0.4424, -0.05714, 0.9738), (-0.3971, -0.03097, 0.8474), (-0.3249, 0.01068, 0.7389), (-0.2309, 0.06494, 0.6556), (-0.1215, 0.1281, 0.6032), (-0.135, 0.1609, 1.616), (-0.2571, 0.1281, 1.563), (-0.362, 0.1, 1.48), (-0.4424, 0.07849, 1.371), (-0.493, 0.06494, 1.245), (-0.5102, 0.06032, 1.109), (-0.493, 0.06494, 0.9738), (-0.4424, 0.07849, 0.8474), (-0.362, 0.1, 0.7389), (-0.2571, 0.1281, 0.6556), (-0.135, 0.1609, 0.6032), (-0.1397, 0.196, 1.616), (-0.2661, 0.196, 1.563), (-0.3746, 0.196, 1.48), (-0.4579, 0.196, 1.371), (-0.5102, 0.196, 1.245), (-0.5281, 0.196, 1.109), (-0.5102, 0.196, 0.9738), (-0.4579, 0.196, 0.8474), (-0.3746, 0.196, 0.7389), (-0.2661, 0.196, 0.6556), (-0.1397, 0.196, 0.6032), (-0.135, 0.2311, 1.616), (-0.2571, 0.2638, 1.563), (-0.362, 0.2919, 1.48), (-0.4424, 0.3134, 1.371), (-0.493, 0.327, 1.245), (-0.5102, 0.3316, 1.109), (-0.493, 0.327, 0.9738), (-0.4424, 0.3134, 0.8474), (-0.362, 0.2919, 0.7389), (-0.2571, 0.2638, 0.6556), (-0.135, 0.2311, 0.6032), (-0.1215, 0.2638, 1.616), (-0.2309, 0.327, 1.563), (-0.3249, 0.3812, 1.48), (-0.3971, 0.4229, 1.371), (-0.4424, 0.4491, 1.245), (-0.4579, 0.458, 1.109), (-0.4424, 0.4491, 0.9738), (-0.3971, 0.4229, 0.8474), (-0.3249, 0.3812, 0.7389), (-0.2309, 0.327, 0.6556), (-0.1215, 0.2638, 0.6032), (-0.09993, 0.2919, 1.616), (-0.1893, 0.3812, 1.563), (-0.2661, 0.458, 1.48), (-0.3249, 0.5169, 1.371), (-0.362, 0.5539, 1.245), (-0.3746, 0.5665, 1.109), (-0.362, 0.5539, 0.9738), (-0.3249, 0.5169, 0.8474), (-0.2661, 0.458, 0.7389), (-0.1893, 0.3812, 0.6556), (-0.09993, 0.2919, 0.6032), (-0.07184, 0.3134, 1.616), (-0.135, 0.4229, 1.563), (-0.1893, 0.5169, 1.48), (-0.2309, 0.589, 1.371), (-0.2571, 0.6343, 1.245), (-0.2661, 0.6498, 1.109), (-0.2571, 0.6343, 0.9738), (-0.2309, 0.589, 0.8474), (-0.1893, 0.5169, 0.7389), (-0.135, 0.4229, 0.6556), (-0.07184, 0.3134, 0.6032), (-0.03913, 0.327, 1.616), (-0.07184, 0.4491, 1.563), (-0.09993, 0.5539, 1.48), (-0.1215, 0.6343, 1.371), (-0.135, 0.6849, 1.245), (-0.1397, 0.7022, 1.109), (-0.135, 0.6849, 0.9738), (-0.1215, 0.6343, 0.8474), (-0.09993, 0.5539, 0.7389), (-0.07184, 0.4491, 0.6556), (-0.03913, 0.327, 0.6032), (-0.004023, 0.3316, 1.616), (-0.004023, 0.458, 1.563), (-0.004023, 0.5665, 1.48), (-0.004023, 0.6498, 1.371), (-0.004023, 0.7022, 1.245), (-0.004023, 0.72, 1.109), (-0.004023, 0.7022, 0.9738), (-0.004023, 0.6498, 0.8474), (-0.004023, 0.5665, 0.7389), (-0.004023, 0.458, 0.6556), (-0.004023, 0.3316, 0.6032)], [], [(0, 1, 3, 2), (2, 3, 5, 4), (4, 5, 7, 6), (6, 7, 9, 8), (8, 9, 11, 10), (10, 11, 13, 12), (12, 13, 15, 14), (14, 15, 17, 16), (16, 17, 19, 18), (18, 19, 21, 20), (20, 21, 23, 22), (22, 23, 25, 24), (24, 25, 27, 26), (26, 27, 29, 28), (28, 29, 31, 30), (30, 31, 33, 32), (32, 33, 35, 34), (34, 35, 37, 36), (36, 37, 39, 38), (38, 39, 41, 40), (40, 41, 43, 42), (42, 43, 45, 44), (44, 45, 47, 46), (46, 47, 49, 48), (48, 49, 51, 50), (50, 51, 53, 52), (52, 53, 55, 54), (54, 55, 57, 56), (56, 57, 59, 58), (58, 59, 61, 60), (17, 15, 71, 72), (60, 61, 63, 62), (62, 63, 1, 0), (0, 2, 4, 6, 8, 10, 12, 14, 16, 18, 20, 22, 24, 26, 28, 30, 32, 34, 36, 38, 40, 42, 44, 46, 48, 50, 52, 54, 56, 58, 60, 62), (86, 85, 117, 118), (35, 33, 80, 81), (53, 51, 89, 90), (9, 7, 67, 68), (27, 25, 76, 77), (45, 43, 85, 86), (63, 61, 94, 95), (19, 17, 72, 73), (37, 35, 81, 82), (55, 53, 90, 91), (11, 9, 68, 69), (29, 27, 77, 78), (47, 45, 86, 87), (3, 1, 65, 64), (1, 63, 95, 65), (21, 19, 73, 74), (39, 37, 82, 83), (57, 55, 91, 92), (13, 11, 69, 70), (31, 29, 78, 79), (49, 47, 87, 88), (5, 3, 64, 66), (23, 21, 74, 75), (41, 39, 83, 84), (59, 57, 92, 93), (15, 13, 70, 71), (33, 31, 79, 80), (51, 49, 88, 89), (7, 5, 66, 67), (25, 23, 75, 76), (43, 41, 84, 85), (61, 59, 93, 94), (121, 120, 152, 153), (73, 72, 104, 105), (87, 86, 118, 119), (74, 73, 105, 106), (88, 87, 119, 120), (75, 74, 106, 107), (89, 88, 120, 121), (76, 75, 107, 108), (90, 89, 121, 122), (77, 76, 108, 109), (91, 90, 122, 123), (78, 77, 109, 110), (64, 65, 97, 96), (92, 91, 123, 124), (79, 78, 110, 111), (66, 64, 96, 98), (93, 92, 124, 125), (80, 79, 111, 112), (67, 66, 98, 99), (94, 93, 125, 126), (81, 80, 112, 113), (68, 67, 99, 100), (95, 94, 126, 127), (82, 81, 113, 114), (69, 68, 100, 101), (65, 95, 127, 97), (83, 82, 114, 115), (70, 69, 101, 102), (84, 83, 115, 116), (71, 70, 102, 103), (85, 84, 116, 117), (72, 71, 103, 104), (128, 129, 161, 160), (108, 107, 139, 140), (122, 121, 153, 154), (109, 108, 140, 141), (123, 122, 154, 155), (110, 109, 141, 142), (96, 97, 129, 128), (124, 123, 155, 156), (111, 110, 142, 143), (98, 96, 128, 130), (125, 124, 156, 157), (112, 111, 143, 144), (99, 98, 130, 131), (126, 125, 157, 158), (113, 112, 144, 145), (100, 99, 131, 132), (127, 126, 158, 159), (114, 113, 145, 146), (101, 100, 132, 133), (97, 127, 159, 129), (115, 114, 146, 147), (102, 101, 133, 134), (116, 115, 147, 148), (103, 102, 134, 135), (117, 116, 148, 149), (104, 103, 135, 136), (118, 117, 149, 150), (105, 104, 136, 137), (119, 118, 150, 151), (106, 105, 137, 138), (120, 119, 151, 152), (107, 106, 138, 139), (164, 163, 195, 196), (156, 155, 187, 188), (143, 142, 174, 175), (130, 128, 160, 162), (157, 156, 188, 189), (144, 143, 175, 176), (131, 130, 162, 163), (158, 157, 189, 190), (145, 144, 176, 177), (132, 131, 163, 164), (159, 158, 190, 191), (146, 145, 177, 178), (133, 132, 164, 165), (129, 159, 191, 161), (147, 146, 178, 179), (134, 133, 165, 166), (148, 147, 179, 180), (135, 134, 166, 167), (149, 148, 180, 181), (136, 135, 167, 168), (150, 149, 181, 182), (137, 136, 168, 169), (151, 150, 182, 183), (138, 137, 169, 170), (152, 151, 183, 184), (139, 138, 170, 171), (153, 152, 184, 185), (140, 139, 171, 172), (154, 153, 185, 186), (141, 140, 172, 173), (155, 154, 186, 187), (142, 141, 173, 174), (199, 198, 230, 231), (191, 190, 222, 223), (178, 177, 209, 210), (165, 164, 196, 197), (161, 191, 223, 193), (179, 178, 210, 211), (166, 165, 197, 198), (180, 179, 211, 212), (167, 166, 198, 199), (181, 180, 212, 213), (168, 167, 199, 200), (182, 181, 213, 214), (169, 168, 200, 201), (183, 182, 214, 215), (170, 169, 201, 202), (184, 183, 215, 216), (171, 170, 202, 203), (185, 184, 216, 217), (172, 171, 203, 204), (186, 185, 217, 218), (173, 172, 204, 205), (187, 186, 218, 219), (174, 173, 205, 206), (160, 161, 193, 192), (188, 187, 219, 220), (175, 174, 206, 207), (162, 160, 192, 194), (189, 188, 220, 221), (176, 175, 207, 208), (163, 162, 194, 195), (190, 189, 221, 222), (177, 176, 208, 209), (234, 233, 265, 266), (213, 212, 244, 245), (200, 199, 231, 232), (214, 213, 245, 246), (201, 200, 232, 233), (215, 214, 246, 247), (202, 201, 233, 234), (216, 215, 247, 248), (203, 202, 234, 235), (217, 216, 248, 249), (204, 203, 235, 236), (218, 217, 249, 250), (205, 204, 236, 237), (219, 218, 250, 251), (206, 205, 237, 238), (192, 193, 225, 224), (220, 219, 251, 252), (207, 206, 238, 239), (194, 192, 224, 226), (221, 220, 252, 253), (208, 207, 239, 240), (195, 194, 226, 227), (222, 221, 253, 254), (209, 208, 240, 241), (196, 195, 227, 228), (223, 222, 254, 255), (210, 209, 241, 242), (197, 196, 228, 229), (193, 223, 255, 225), (211, 210, 242, 243), (198, 197, 229, 230), (212, 211, 243, 244), (269, 268, 300, 301), (248, 247, 279, 280), (235, 234, 266, 267), (249, 248, 280, 281), (236, 235, 267, 268), (250, 249, 281, 282), (237, 236, 268, 269), (251, 250, 282, 283), (238, 237, 269, 270), (224, 225, 257, 256), (252, 251, 283, 284), (239, 238, 270, 271), (226, 224, 256, 258), (253, 252, 284, 285), (240, 239, 271, 272), (227, 226, 258, 259), (254, 253, 285, 286), (241, 240, 272, 273), (228, 227, 259, 260), (255, 254, 286, 287), (242, 241, 273, 274), (229, 228, 260, 261), (225, 255, 287, 257), (243, 242, 274, 275), (230, 229, 261, 262), (244, 243, 275, 276), (231, 230, 262, 263), (245, 244, 276, 277), (232, 231, 263, 264), (246, 245, 277, 278), (233, 232, 264, 265), (247, 246, 278, 279), (304, 303, 335, 336), (283, 282, 314, 315), (270, 269, 301, 302), (256, 257, 289, 288), (284, 283, 315, 316), (271, 270, 302, 303), (258, 256, 288, 290), (285, 284, 316, 317), (272, 271, 303, 304), (259, 258, 290, 291), (286, 285, 317, 318), (273, 272, 304, 305), (260, 259, 291, 292), (287, 286, 318, 319), (274, 273, 305, 306), (261, 260, 292, 293), (257, 287, 319, 289), (275, 274, 306, 307), (262, 261, 293, 294), (276, 275, 307, 308), (263, 262, 294, 295), (277, 276, 308, 309), (264, 263, 295, 296), (278, 277, 309, 310), (265, 264, 296, 297), (279, 278, 310, 311), (266, 265, 297, 298), (280, 279, 311, 312), (267, 266, 298, 299), (281, 280, 312, 313), (268, 267, 299, 300), (282, 281, 313, 314), (339, 338, 370, 371), (291, 290, 322, 323), (318, 317, 349, 350), (305, 304, 336, 337), (292, 291, 323, 324), (319, 318, 350, 351), (306, 305, 337, 338), (293, 292, 324, 325), (289, 319, 351, 321), (307, 306, 338, 339), (294, 293, 325, 326), (308, 307, 339, 340), (295, 294, 326, 327), (309, 308, 340, 341), (296, 295, 327, 328), (310, 309, 341, 342), (297, 296, 328, 329), (311, 310, 342, 343), (298, 297, 329, 330), (312, 311, 343, 344), (299, 298, 330, 331), (313, 312, 344, 345), (300, 299, 331, 332), (314, 313, 345, 346), (301, 300, 332, 333), (315, 314, 346, 347), (302, 301, 333, 334), (288, 289, 321, 320), (316, 315, 347, 348), (303, 302, 334, 335), (290, 288, 320, 322), (317, 316, 348, 349), (374, 373, 405, 406), (326, 325, 357, 358), (340, 339, 371, 372), (327, 326, 358, 359), (341, 340, 372, 373), (328, 327, 359, 360), (342, 341, 373, 374), (329, 328, 360, 361), (343, 342, 374, 375), (330, 329, 361, 362), (344, 343, 375, 376), (331, 330, 362, 363), (345, 344, 376, 377), (332, 331, 363, 364), (346, 345, 377, 378), (333, 332, 364, 365), (347, 346, 378, 379), (334, 333, 365, 366), (320, 321, 353, 352), (348, 347, 379, 380), (335, 334, 366, 367), (322, 320, 352, 354), (349, 348, 380, 381), (336, 335, 367, 368), (323, 322, 354, 355), (350, 349, 381, 382), (337, 336, 368, 369), (324, 323, 355, 356), (351, 350, 382, 383), (338, 337, 369, 370), (325, 324, 356, 357), (321, 351, 383, 353), (409, 408, 440, 441), (361, 360, 392, 393), (375, 374, 406, 407), (362, 361, 393, 394), (376, 375, 407, 408), (363, 362, 394, 395), (377, 376, 408, 409), (364, 363, 395, 396), (378, 377, 409, 410), (365, 364, 396, 397), (379, 378, 410, 411), (366, 365, 397, 398), (352, 353, 385, 384), (380, 379, 411, 412), (367, 366, 398, 399), (354, 352, 384, 386), (381, 380, 412, 413), (368, 367, 399, 400), (355, 354, 386, 387), (382, 381, 413, 414), (369, 368, 400, 401), (356, 355, 387, 388), (383, 382, 414, 415), (370, 369, 401, 402), (357, 356, 388, 389), (353, 383, 415, 385), (371, 370, 402, 403), (358, 357, 389, 390), (372, 371, 403, 404), (359, 358, 390, 391), (373, 372, 404, 405), (360, 359, 391, 392), (416, 417, 449, 448), (396, 395, 427, 428), (410, 409, 441, 442), (397, 396, 428, 429), (411, 410, 442, 443), (398, 397, 429, 430), (384, 385, 417, 416), (412, 411, 443, 444), (399, 398, 430, 431), (386, 384, 416, 418), (413, 412, 444, 445), (400, 399, 431, 432), (387, 386, 418, 419), (414, 413, 445, 446), (401, 400, 432, 433), (388, 387, 419, 420), (415, 414, 446, 447), (402, 401, 433, 434), (389, 388, 420, 421), (385, 415, 447, 417), (403, 402, 434, 435), (390, 389, 421, 422), (404, 403, 435, 436), (391, 390, 422, 423), (405, 404, 436, 437), (392, 391, 423, 424), (406, 405, 437, 438), (393, 392, 424, 425), (407, 406, 438, 439), (394, 393, 425, 426), (408, 407, 439, 440), (395, 394, 426, 427), (452, 451, 483, 484), (444, 443, 475, 476), (431, 430, 462, 463), (418, 416, 448, 450), (445, 444, 476, 477), (432, 431, 463, 464), (419, 418, 450, 451), (446, 445, 477, 478), (433, 432, 464, 465), (420, 419, 451, 452), (447, 446, 478, 479), (434, 433, 465, 466), (421, 420, 452, 453), (417, 447, 479, 449), (435, 434, 466, 467), (422, 421, 453, 454), (436, 435, 467, 468), (423, 422, 454, 455), (437, 436, 468, 469), (424, 423, 455, 456), (438, 437, 469, 470), (425, 424, 456, 457), (439, 438, 470, 471), (426, 425, 457, 458), (440, 439, 471, 472), (427, 426, 458, 459), (441, 440, 472, 473), (428, 427, 459, 460), (442, 441, 473, 474), (429, 428, 460, 461), (443, 442, 474, 475), (430, 429, 461, 462), (487, 486, 518, 519), (479, 478, 510, 511), (466, 465, 497, 498), (453, 452, 484, 485), (449, 479, 511, 481), (467, 466, 498, 499), (454, 453, 485, 486), (468, 467, 499, 500), (455, 454, 486, 487), (469, 468, 500, 501), (456, 455, 487, 488), (470, 469, 501, 502), (457, 456, 488, 489), (471, 470, 502, 503), (458, 457, 489, 490), (472, 471, 503, 504), (459, 458, 490, 491), (473, 472, 504, 505), (460, 459, 491, 492), (474, 473, 505, 506), (461, 460, 492, 493), (475, 474, 506, 507), (462, 461, 493, 494), (448, 449, 481, 480), (476, 475, 507, 508), (463, 462, 494, 495), (450, 448, 480, 482), (477, 476, 508, 509), (464, 463, 495, 496), (451, 450, 482, 483), (478, 477, 509, 510), (465, 464, 496, 497), (522, 521, 553, 554), (501, 500, 532, 533), (488, 487, 519, 520), (502, 501, 533, 534), (489, 488, 520, 521), (503, 502, 534, 535), (490, 489, 521, 522), (504, 503, 535, 536), (491, 490, 522, 523), (505, 504, 536, 537), (492, 491, 523, 524), (506, 505, 537, 538), (493, 492, 524, 525), (507, 506, 538, 539), (494, 493, 525, 526), (480, 481, 513, 512), (508, 507, 539, 540), (495, 494, 526, 527), (482, 480, 512, 514), (509, 508, 540, 541), (496, 495, 527, 528), (483, 482, 514, 515), (510, 509, 541, 542), (497, 496, 528, 529), (484, 483, 515, 516), (511, 510, 542, 543), (498, 497, 529, 530), (485, 484, 516, 517), (481, 511, 543, 513), (499, 498, 530, 531), (486, 485, 517, 518), (500, 499, 531, 532), (557, 556, 588, 589), (536, 535, 567, 568), (523, 522, 554, 555), (537, 536, 568, 569), (524, 523, 555, 556), (538, 537, 569, 570), (525, 524, 556, 557), (539, 538, 570, 571), (526, 525, 557, 558), (512, 513, 545, 544), (540, 539, 571, 572), (527, 526, 558, 559), (514, 512, 544, 546), (541, 540, 572, 573), (528, 527, 559, 560), (515, 514, 546, 547), (542, 541, 573, 574), (529, 528, 560, 561), (516, 515, 547, 548), (543, 542, 574, 575), (530, 529, 561, 562), (517, 516, 548, 549), (513, 543, 575, 545), (531, 530, 562, 563), (518, 517, 549, 550), (532, 531, 563, 564), (519, 518, 550, 551), (533, 532, 564, 565), (520, 519, 551, 552), (534, 533, 565, 566), (521, 520, 552, 553), (535, 534, 566, 567), (592, 591, 623, 624), (571, 570, 602, 603), (558, 557, 589, 590), (544, 545, 577, 576), (572, 571, 603, 604), (559, 558, 590, 591), (546, 544, 576, 578), (573, 572, 604, 605), (560, 559, 591, 592), (547, 546, 578, 579), (574, 573, 605, 606), (561, 560, 592, 593), (548, 547, 579, 580), (575, 574, 606, 607), (562, 561, 593, 594), (549, 548, 580, 581), (545, 575, 607, 577), (563, 562, 594, 595), (550, 549, 581, 582), (564, 563, 595, 596), (551, 550, 582, 583), (565, 564, 596, 597), (552, 551, 583, 584), (566, 565, 597, 598), (553, 552, 584, 585), (567, 566, 598, 599), (554, 553, 585, 586), (568, 567, 599, 600), (555, 554, 586, 587), (569, 568, 600, 601), (556, 555, 587, 588), (570, 569, 601, 602), (627, 626, 658, 659), (579, 578, 610, 611), (606, 605, 637, 638), (593, 592, 624, 625), (580, 579, 611, 612), (607, 606, 638, 639), (594, 593, 625, 626), (581, 580, 612, 613), (577, 607, 639, 609), (595, 594, 626, 627), (582, 581, 613, 614), (596, 595, 627, 628), (583, 582, 614, 615), (597, 596, 628, 629), (584, 583, 615, 616), (598, 597, 629, 630), (585, 584, 616, 617), (599, 598, 630, 631), (586, 585, 617, 618), (600, 599, 631, 632), (587, 586, 618, 619), (601, 600, 632, 633), (588, 587, 619, 620), (602, 601, 633, 634), (589, 588, 620, 621), (603, 602, 634, 635), (590, 589, 621, 622), (576, 577, 609, 608), (604, 603, 635, 636), (591, 590, 622, 623), (578, 576, 608, 610), (605, 604, 636, 637), (662, 661, 693, 694), (614, 613, 645, 646), (628, 627, 659, 660), (615, 614, 646, 647), (629, 628, 660, 661), (616, 615, 647, 648), (630, 629, 661, 662), (617, 616, 648, 649), (631, 630, 662, 663), (618, 617, 649, 650), (632, 631, 663, 664), (619, 618, 650, 651), (633, 632, 664, 665), (620, 619, 651, 652), (634, 633, 665, 666), (621, 620, 652, 653), (635, 634, 666, 667), (622, 621, 653, 654), (608, 609, 641, 640), (636, 635, 667, 668), (623, 622, 654, 655), (610, 608, 640, 642), (637, 636, 668, 669), (624, 623, 655, 656), (611, 610, 642, 643), (638, 637, 669, 670), (625, 624, 656, 657), (612, 611, 643, 644), (639, 638, 670, 671), (626, 625, 657, 658), (613, 612, 644, 645), (609, 639, 671, 641), (697, 696, 728, 729), (649, 648, 680, 681), (663, 662, 694, 695), (650, 649, 681, 682), (664, 663, 695, 696), (651, 650, 682, 683), (665, 664, 696, 697), (652, 651, 683, 684), (666, 665, 697, 698), (653, 652, 684, 685), (667, 666, 698, 699), (654, 653, 685, 686), (640, 641, 673, 672), (668, 667, 699, 700), (655, 654, 686, 687), (642, 640, 672, 674), (669, 668, 700, 701), (656, 655, 687, 688), (643, 642, 674, 675), (670, 669, 701, 702), (657, 656, 688, 689), (644, 643, 675, 676), (671, 670, 702, 703), (658, 657, 689, 690), (645, 644, 676, 677), (641, 671, 703, 673), (659, 658, 690, 691), (646, 645, 677, 678), (660, 659, 691, 692), (647, 646, 678, 679), (661, 660, 692, 693), (648, 647, 679, 680), (732, 731, 763, 764), (684, 683, 715, 716), (698, 697, 729, 730), (685, 684, 716, 717), (699, 698, 730, 731), (686, 685, 717, 718), (672, 673, 705, 704), (700, 699, 731, 732), (687, 686, 718, 719), (674, 672, 704, 706), (701, 700, 732, 733), (688, 687, 719, 720), (675, 674, 706, 707), (702, 701, 733, 734), (689, 688, 720, 721), (676, 675, 707, 708), (703, 702, 734, 735), (690, 689, 721, 722), (677, 676, 708, 709), (673, 703, 735, 705), (691, 690, 722, 723), (678, 677, 709, 710), (692, 691, 723, 724), (679, 678, 710, 711), (693, 692, 724, 725), (680, 679, 711, 712), (694, 693, 725, 726), (681, 680, 712, 713), (695, 694, 726, 727), (682, 681, 713, 714), (696, 695, 727, 728), (683, 682, 714, 715), (767, 766, 798, 799), (719, 718, 750, 751), (706, 704, 736, 738), (733, 732, 764, 765), (720, 719, 751, 752), (707, 706, 738, 739), (734, 733, 765, 766), (721, 720, 752, 753), (708, 707, 739, 740), (735, 734, 766, 767), (722, 721, 753, 754), (709, 708, 740, 741), (705, 735, 767, 737), (723, 722, 754, 755), (710, 709, 741, 742), (724, 723, 755, 756), (711, 710, 742, 743), (725, 724, 756, 757), (712, 711, 743, 744), (726, 725, 757, 758), (713, 712, 744, 745), (727, 726, 758, 759), (714, 713, 745, 746), (728, 727, 759, 760), (715, 714, 746, 747), (729, 728, 760, 761), (716, 715, 747, 748), (730, 729, 761, 762), (717, 716, 748, 749), (731, 730, 762, 763), (718, 717, 749, 750), (704, 705, 737, 736), (789, 788, 820, 821), (754, 753, 785, 786), (741, 740, 772, 773), (737, 767, 799, 769), (755, 754, 786, 787), (742, 741, 773, 774), (756, 755, 787, 788), (743, 742, 774, 775), (757, 756, 788, 789), (744, 743, 775, 776), (758, 757, 789, 790), (745, 744, 776, 777), (759, 758, 790, 791), (746, 745, 777, 778), (760, 759, 791, 792), (747, 746, 778, 779), (761, 760, 792, 793), (748, 747, 779, 780), (762, 761, 793, 794), (749, 748, 780, 781), (763, 762, 794, 795), (750, 749, 781, 782), (736, 737, 769, 768), (764, 763, 795, 796), (751, 750, 782, 783), (738, 736, 768, 770), (765, 764, 796, 797), (752, 751, 783, 784), (739, 738, 770, 771), (766, 765, 797, 798), (753, 752, 784, 785), (740, 739, 771, 772), (824, 823, 855, 856), (776, 775, 807, 808), (790, 789, 821, 822), (777, 776, 808, 809), (791, 790, 822, 823), (778, 777, 809, 810), (792, 791, 823, 824), (779, 778, 810, 811), (793, 792, 824, 825), (780, 779, 811, 812), (794, 793, 825, 826), (781, 780, 812, 813), (795, 794, 826, 827), (782, 781, 813, 814), (768, 769, 801, 800), (796, 795, 827, 828), (783, 782, 814, 815), (770, 768, 800, 802), (797, 796, 828, 829), (784, 783, 815, 816), (771, 770, 802, 803), (798, 797, 829, 830), (785, 784, 816, 817), (772, 771, 803, 804), (799, 798, 830, 831), (786, 785, 817, 818), (773, 772, 804, 805), (769, 799, 831, 801), (787, 786, 818, 819), (774, 773, 805, 806), (788, 787, 819, 820), (775, 774, 806, 807), (841, 840, 872, 873), (811, 810, 842, 843), (825, 824, 856, 857), (812, 811, 843, 844), (826, 825, 857, 858), (813, 812, 844, 845), (827, 826, 858, 859), (814, 813, 845, 846), (800, 801, 833, 832), (828, 827, 859, 860), (815, 814, 846, 847), (802, 800, 832, 834), (829, 828, 860, 861), (816, 815, 847, 848), (803, 802, 834, 835), (830, 829, 861, 862), (817, 816, 848, 849), (804, 803, 835, 836), (831, 830, 862, 863), (818, 817, 849, 850), (805, 804, 836, 837), (801, 831, 863, 833), (819, 818, 850, 851), (806, 805, 837, 838), (820, 819, 851, 852), (807, 806, 838, 839), (821, 820, 852, 853), (808, 807, 839, 840), (822, 821, 853, 854), (809, 808, 840, 841), (823, 822, 854, 855), (810, 809, 841, 842), (876, 875, 907, 908), (855, 854, 886, 887), (842, 841, 873, 874), (832, 833, 865, 864), (856, 855, 887, 888), (843, 842, 874, 875), (834, 832, 864, 866), (857, 856, 888, 889), (844, 843, 875, 876), (835, 834, 866, 867), (858, 857, 889, 890), (845, 844, 876, 877), (836, 835, 867, 868), (859, 858, 890, 891), (846, 845, 877, 878), (837, 836, 868, 869), (860, 859, 891, 892), (847, 846, 878, 879), (838, 837, 869, 870), (861, 860, 892, 893), (848, 847, 879, 880), (862, 861, 893, 894), (849, 848, 880, 881), (863, 862, 894, 895), (850, 849, 881, 882), (833, 863, 895, 865), (851, 850, 882, 883), (852, 851, 883, 884), (839, 838, 870, 871), (853, 852, 884, 885), (840, 839, 871, 872), (854, 853, 885, 886), (911, 910, 942, 943), (890, 889, 921, 922), (877, 876, 908, 909), (891, 890, 922, 923), (878, 877, 909, 910), (864, 865, 897, 896), (892, 891, 923, 924), (879, 878, 910, 911), (866, 864, 896, 898), (893, 892, 924, 925), (880, 879, 911, 912), (867, 866, 898, 899), (894, 893, 925, 926), (881, 880, 912, 913), (868, 867, 899, 900), (895, 894, 926, 927), (882, 881, 913, 914), (869, 868, 900, 901), (865, 895, 927, 897), (883, 882, 914, 915), (870, 869, 901, 902), (884, 883, 915, 916), (871, 870, 902, 903), (885, 884, 916, 917), (872, 871, 903, 904), (886, 885, 917, 918), (873, 872, 904, 905), (887, 886, 918, 919), (874, 873, 905, 906), (888, 887, 919, 920), (875, 874, 906, 907), (889, 888, 920, 921), (928, 929, 959, 958, 957, 956, 955, 954, 953, 952, 951, 950, 949, 948, 947, 946, 945, 944, 943, 942, 941, 940, 939, 938, 937, 936, 935, 934, 933, 932, 931, 930), (898, 896, 928, 930), (925, 924, 956, 957), (912, 911, 943, 944), (899, 898, 930, 931), (926, 925, 957, 958), (913, 912, 944, 945), (900, 899, 931, 932), (927, 926, 958, 959), (914, 913, 945, 946), (901, 900, 932, 933), (897, 927, 959, 929), (915, 914, 946, 947), (902, 901, 933, 934), (916, 915, 947, 948), (903, 902, 934, 935), (917, 916, 948, 949), (904, 903, 935, 936), (918, 917, 949, 950), (905, 904, 936, 937), (919, 918, 950, 951), (906, 905, 937, 938), (920, 919, 951, 952), (907, 906, 938, 939), (921, 920, 952, 953), (908, 907, 939, 940), (922, 921, 953, 954), (909, 908, 940, 941), (923, 922, 954, 955), (910, 909, 941, 942), (896, 897, 929, 928), (924, 923, 955, 956), (1220, 1219, 964, 965), (1217, 1216, 961, 962), (1224, 1223, 968, 969), (1221, 1220, 965, 966), (1218, 1217, 962, 963), (1225, 1224, 969, 970), (1215, 982, 960), (1222, 1221, 966, 967), (1219, 1218, 963, 964), (994, 1225, 970), (1216, 1215, 960, 961), (1223, 1222, 967, 968), (970, 969, 980, 981), (960, 982, 971), (967, 966, 977, 978), (964, 963, 974, 975), (994, 970, 981), (961, 960, 971, 972), (968, 967, 978, 979), (965, 964, 975, 976), (962, 961, 972, 973), (969, 968, 979, 980), (966, 965, 976, 977), (963, 962, 973, 974), (973, 972, 984, 985), (980, 979, 991, 992), (977, 976, 988, 989), (974, 973, 985, 986), (981, 980, 992, 993), (971, 982, 983), (978, 977, 989, 990), (975, 974, 986, 987), (994, 981, 993), (972, 971, 983, 984), (979, 978, 990, 991), (976, 975, 987, 988), (994, 993, 1005), (984, 983, 995, 996), (991, 990, 1002, 1003), (988, 987, 999, 1000), (985, 984, 996, 997), (992, 991, 1003, 1004), (989, 988, 1000, 1001), (986, 985, 997, 998), (993, 992, 1004, 1005), (983, 982, 995), (990, 989, 1001, 1002), (987, 986, 998, 999), (998, 997, 1008, 1009), (1005, 1004, 1015, 1016), (995, 982, 1006), (1002, 1001, 1012, 1013), (999, 998, 1009, 1010), (994, 1005, 1016), (996, 995, 1006, 1007), (1003, 1002, 1013, 1014), (1000, 999, 1010, 1011), (997, 996, 1007, 1008), (1004, 1003, 1014, 1015), (1001, 1000, 1011, 1012), (1008, 1007, 1018, 1019), (1015, 1014, 1025, 1026), (1012, 1011, 1022, 1023), (1009, 1008, 1019, 1020), (1016, 1015, 1026, 1027), (1006, 982, 1017), (1013, 1012, 1023, 1024), (1010, 1009, 1020, 1021), (994, 1016, 1027), (1007, 1006, 1017, 1018), (1014, 1013, 1024, 1025), (1011, 1010, 1021, 1022), (1021, 1020, 1031, 1032), (994, 1027, 1038), (1018, 1017, 1028, 1029), (1025, 1024, 1035, 1036), (1022, 1021, 1032, 1033), (1019, 1018, 1029, 1030), (1026, 1025, 1036, 1037), (1023, 1022, 1033, 1034), (1020, 1019, 1030, 1031), (1027, 1026, 1037, 1038), (1017, 982, 1028), (1024, 1023, 1034, 1035), (1031, 1030, 1041, 1042), (1038, 1037, 1048, 1049), (1028, 982, 1039), (1035, 1034, 1045, 1046), (1032, 1031, 1042, 1043), (994, 1038, 1049), (1029, 1028, 1039, 1040), (1036, 1035, 1046, 1047), (1033, 1032, 1043, 1044), (1030, 1029, 1040, 1041), (1037, 1036, 1047, 1048), (1034, 1033, 1044, 1045), (1044, 1043, 1054, 1055), (1041, 1040, 1051, 1052), (1048, 1047, 1058, 1059), (1045, 1044, 1055, 1056), (1042, 1041, 1052, 1053), (1049, 1048, 1059, 1060), (1039, 982, 1050), (1046, 1045, 1056, 1057), (1043, 1042, 1053, 1054), (994, 1049, 1060), (1040, 1039, 1050, 1051), (1047, 1046, 1057, 1058), (1054, 1053, 1064, 1065), (994, 1060, 1071), (1051, 1050, 1061, 1062), (1058, 1057, 1068, 1069), (1055, 1054, 1065, 1066), (1052, 1051, 1062, 1063), (1059, 1058, 1069, 1070), (1056, 1055, 1066, 1067), (1053, 1052, 1063, 1064), (1060, 1059, 1070, 1071), (1050, 982, 1061), (1057, 1056, 1067, 1068), (1067, 1066, 1077, 1078), (1064, 1063, 1074, 1075), (1071, 1070, 1081, 1082), (1061, 982, 1072), (1068, 1067, 1078, 1079), (1065, 1064, 1075, 1076), (994, 1071, 1082), (1062, 1061, 1072, 1073), (1069, 1068, 1079, 1080), (1066, 1065, 1076, 1077), (1063, 1062, 1073, 1074), (1070, 1069, 1080, 1081), (1077, 1076, 1087, 1088), (1074, 1073, 1084, 1085), (1081, 1080, 1091, 1092), (1078, 1077, 1088, 1089), (1075, 1074, 1085, 1086), (1082, 1081, 1092, 1093), (1072, 982, 1083), (1079, 1078, 1089, 1090), (1076, 1075, 1086, 1087), (994, 1082, 1093), (1073, 1072, 1083, 1084), (1080, 1079, 1090, 1091), (1090, 1089, 1100, 1101), (1087, 1086, 1097, 1098), (994, 1093, 1104), (1084, 1083, 1094, 1095), (1091, 1090, 1101, 1102), (1088, 1087, 1098, 1099), (1085, 1084, 1095, 1096), (1092, 1091, 1102, 1103), (1089, 1088, 1099, 1100), (1086, 1085, 1096, 1097), (1093, 1092, 1103, 1104), (1083, 982, 1094), (1100, 1099, 1110, 1111), (1097, 1096, 1107, 1108), (1104, 1103, 1114, 1115), (1094, 982, 1105), (1101, 1100, 1111, 1112), (1098, 1097, 1108, 1109), (994, 1104, 1115), (1095, 1094, 1105, 1106), (1102, 1101, 1112, 1113), (1099, 1098, 1109, 1110), (1096, 1095, 1106, 1107), (1103, 1102, 1113, 1114), (1113, 1112, 1123, 1124), (1110, 1109, 1120, 1121), (1107, 1106, 1117, 1118), (1114, 1113, 1124, 1125), (1111, 1110, 1121, 1122), (1108, 1107, 1118, 1119), (1115, 1114, 1125, 1126), (1105, 982, 1116), (1112, 1111, 1122, 1123), (1109, 1108, 1119, 1120), (994, 1115, 1126), (1106, 1105, 1116, 1117), (1116, 982, 1127), (1123, 1122, 1133, 1134), (1120, 1119, 1130, 1131), (994, 1126, 1137), (1117, 1116, 1127, 1128), (1124, 1123, 1134, 1135), (1121, 1120, 1131, 1132), (1118, 1117, 1128, 1129), (1125, 1124, 1135, 1136), (1122, 1121, 1132, 1133), (1119, 1118, 1129, 1130), (1126, 1125, 1136, 1137), (1136, 1135, 1146, 1147), (1133, 1132, 1143, 1144), (1130, 1129, 1140, 1141), (1137, 1136, 1147, 1148), (1127, 982, 1138), (1134, 1133, 1144, 1145), (1131, 1130, 1141, 1142), (994, 1137, 1148), (1128, 1127, 1138, 1139), (1135, 1134, 1145, 1146), (1132, 1131, 1142, 1143), (1129, 1128, 1139, 1140), (1139, 1138, 1149, 1150), (1146, 1145, 1156, 1157), (1143, 1142, 1153, 1154), (1140, 1139, 1150, 1151), (1147, 1146, 1157, 1158), (1144, 1143, 1154, 1155), (1141, 1140, 1151, 1152), (1148, 1147, 1158, 1159), (1138, 982, 1149), (1145, 1144, 1155, 1156), (1142, 1141, 1152, 1153), (994, 1148, 1159), (1159, 1158, 1169, 1170), (1149, 982, 1160), (1156, 1155, 1166, 1167), (1153, 1152, 1163, 1164), (994, 1159, 1170), (1150, 1149, 1160, 1161), (1157, 1156, 1167, 1168), (1154, 1153, 1164, 1165), (1151, 1150, 1161, 1162), (1158, 1157, 1168, 1169), (1155, 1154, 1165, 1166), (1152, 1151, 1162, 1163), (1162, 1161, 1172, 1173), (1169, 1168, 1179, 1180), (1166, 1165, 1176, 1177), (1163, 1162, 1173, 1174), (1170, 1169, 1180, 1181), (1160, 982, 1171), (1167, 1166, 1177, 1178), (1164, 1163, 1174, 1175), (994, 1170, 1181), (1161, 1160, 1171, 1172), (1168, 1167, 1178, 1179), (1165, 1164, 1175, 1176), (994, 1181, 1192), (1172, 1171, 1182, 1183), (1179, 1178, 1189, 1190), (1176, 1175, 1186, 1187), (1173, 1172, 1183, 1184), (1180, 1179, 1190, 1191), (1177, 1176, 1187, 1188), (1174, 1173, 1184, 1185), (1181, 1180, 1191, 1192), (1171, 982, 1182), (1178, 1177, 1188, 1189), (1175, 1174, 1185, 1186), (1185, 1184, 1195, 1196), (1192, 1191, 1202, 1203), (1182, 982, 1193), (1189, 1188, 1199, 1200), (1186, 1185, 1196, 1197), (994, 1192, 1203), (1183, 1182, 1193, 1194), (1190, 1189, 1200, 1201), (1187, 1186, 1197, 1198), (1184, 1183, 1194, 1195), (1191, 1190, 1201, 1202), (1188, 1187, 1198, 1199), (1195, 1194, 1205, 1206), (1202, 1201, 1212, 1213), (1199, 1198, 1209, 1210), (1196, 1195, 1206, 1207), (1203, 1202, 1213, 1214), (1193, 982, 1204), (1200, 1199, 1210, 1211), (1197, 1196, 1207, 1208), (994, 1203, 1214), (1194, 1193, 1204, 1205), (1201, 1200, 1211, 1212), (1198, 1197, 1208, 1209), (1208, 1207, 1218, 1219), (994, 1214, 1225), (1205, 1204, 1215, 1216), (1212, 1211, 1222, 1223), (1209, 1208, 1219, 1220), (1206, 1205, 1216, 1217), (1213, 1212, 1223, 1224), (1210, 1209, 1220, 1221), (1207, 1206, 1217, 1218), (1214, 1213, 1224, 1225), (1204, 982, 1215), (1211, 1210, 1221, 1222)])
me_cylinder.polygons.foreach_set('use_smooth', [True] * 1218)
me_cylinder.use_remesh_preserve_volume = False
me_cylinder.use_remesh_preserve_attributes = False
me_cylinder.use_mirror_vertex_groups = False
me_cylinder.update()

# ---- objects
ob_my_first_chess_pawn = bpy.data.objects.new('my first chess pawn', me_cylinder)
ob_lamp = bpy.data.objects.new('Lamp', light_lamp)
ob_camera = bpy.data.objects.new('Camera', cam_camera)

# ---- transforms, parenting, visibility, modifiers, constraints
ob_my_first_chess_pawn.location = (0.004023, -0.196, 0.1085)
ob_my_first_chess_pawn.lineart.crease_threshold = 0.0
ob_lamp.location = (4.076, 1.005, 5.904)
ob_lamp.rotation_euler = (0.6503, 0.05522, 1.866)
ob_lamp.lock_rotations_4d = False
ob_lamp.empty_display_type = 'ARROWS'
ob_lamp.color = (0.0, 0.0, 0.0, 0.0)
ob_lamp.lineart.crease_threshold = 0.0
ob_camera.location = (7.481, -6.508, 5.344)
ob_camera.rotation_euler = (1.109, 0.0, 0.8149)
ob_camera.lock_rotations_4d = False
ob_camera.empty_display_type = 'ARROWS'
ob_camera.color = (0.0, 0.0, 0.0, 0.0)
ob_camera.display_type = 'WIRE'
ob_camera.lineart.crease_threshold = 0.0

# ---- collection membership
col_collection_1.objects.link(ob_my_first_chess_pawn)
col_collection_1.objects.link(ob_lamp)
col_collection_1.objects.link(ob_camera)

# ---- scene / render settings (as saved in the file)
scene.camera = ob_camera
scene.frame_start = 1; scene.frame_end = 250; scene.frame_set(1)
scene.render.engine = 'BLENDER_EEVEE_NEXT'
scene.render.resolution_percentage = 50
scene.render.dither_intensity = 0.0
scene.cycles.use_denoising = False
scene.cycles.samples = 128
scene.cycles.sampling_pattern = 'TABULATED_SOBOL'
scene.cycles.light_sampling_threshold = 0.0
scene.cycles.use_adaptive_sampling = False
scene.cycles.use_light_tree = False
scene.cycles.blur_glossy = 0.0
scene.cycles.sample_clamp_indirect = 0.0
scene.view_settings.view_transform = 'Standard'
bpy.context.view_layer.update()
